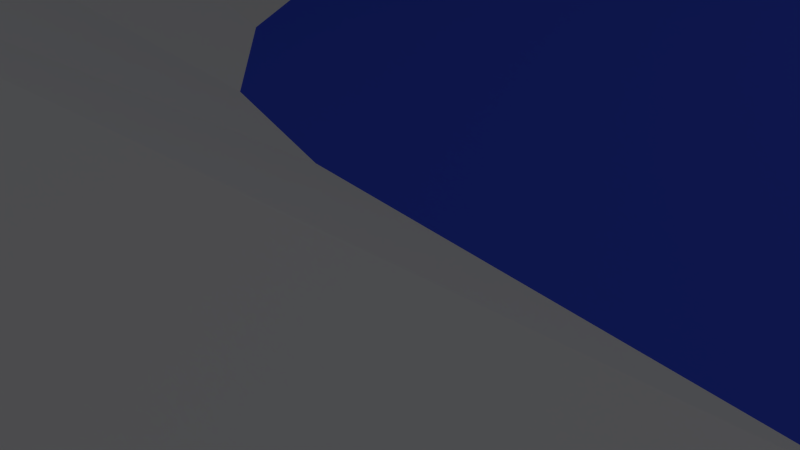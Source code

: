 # Source: pa-02-total.blend  (saved by Blender 2.72.0; exported with 4.5.12 LTS)
import bpy
from mathutils import Matrix  # noqa: F401  (used for matrix-valued properties, if any)

bpy.ops.wm.read_factory_settings(use_empty=True)
scene = bpy.context.scene
scene.name = 'Scene'

# ---- collections
col_collection_1 = bpy.data.collections.new('Collection 1'); scene.collection.children.link(col_collection_1)
col_pot = bpy.data.collections.new('Pot')  # instanced only; not linked into the scene

# ---- materials (node trees are filled in below, after node groups)
mat_material_002 = bpy.data.materials.new('Material.002')
mat_material_002.alpha_threshold = 0.0
mat_material_002.diffuse_color = (0.04846, 0.09229, 0.8, 1.0)
mat_material_002.roughness = 0.5
mat_material_001 = bpy.data.materials.new('Material.001')
mat_material_001.alpha_threshold = 0.0
mat_material_001.diffuse_color = (0.7663, 0.7746, 0.8, 1.0)
mat_material_001.roughness = 0.5

# ---- material node trees

# ---- world
world_world = bpy.data.worlds.new('World'); scene.world = world_world
world_world.color = (0.05088, 0.05088, 0.05088)
world_world.use_sun_shadow = False
world_world.sun_shadow_jitter_overblur = 0.0
world_world.cycles.sampling_method = 'MANUAL'
world_world.cycles.sample_map_resolution = 256

# ---- cameras
cam_camera = bpy.data.cameras.new('Camera')
cam_camera.clip_end = 100.0
cam_camera.lens = 35.0
cam_camera.sensor_width = 32.0
cam_camera.sensor_height = 18.0
cam_camera.ortho_scale = 7.314
cam_camera.dof.focus_distance = 0.0

# ---- lights
light_lamp = bpy.data.lights.new('Lamp', 'POINT')
light_lamp.transmission_factor = 0.0
light_lamp.cutoff_distance = 30.0
light_lamp.energy = 100.0
light_lamp.shadow_buffer_clip_start = 1.001
light_lamp.shadow_soft_size = 0.1
light_lamp.shadow_maximum_resolution = 0.006
light_lamp.use_absolute_resolution = True
light_lamp.cycles.use_multiple_importance_sampling = False

# ---- meshes
me_plane_001 = bpy.data.meshes.new('Plane.001')
me_plane_001.from_pydata([(-1.0, -1.0, 0.0), (1.0, -1.0, 0.0), (-1.0, 1.0, 0.0), (1.0, 1.0, 0.0)], [], [(0, 1, 3, 2)])
me_plane_001.materials.append(mat_material_002)
me_plane_001.use_remesh_preserve_volume = False
me_plane_001.use_remesh_preserve_attributes = False
me_plane_001.use_mirror_vertex_groups = False
me_plane_001.update()
me_plane = bpy.data.meshes.new('Plane')
me_plane.from_pydata([(-1.0, -0.9999, 0.0001873), (1.0, -1.0, 0.1923), (-1.0, 1.0, 0.0), (0.9361, 1.009, 0.1246), (-1.0, 0.0, 0.2303), (-0.03992, -0.9634, 0.103), (0.9776, 0.116, 0.1339), (-0.0001162, 1.0, 0.0002266), (0.00505, -0.02169, -0.1244), (-1.0, -0.5, 0.04311), (0.5, -1.0, 0.1923), (0.9361, 0.509, 0.1246), (-0.5, 1.0, 0.0), (-1.0, 0.5, 0.04297), (-0.5399, -0.9634, 0.103), (1.0, -0.5, 0.1923), (0.4361, 1.009, 0.1246), (0.01334, 0.4958, -0.02795), (-0.02671, -0.4679, 0.0735), (-0.5404, -0.007426, 0.1982), (0.5203, 0.1057, 0.047), (0.4501, 0.5046, 0.09533), (-0.5, 0.5, 0.04297), (-0.5396, -0.4637, 0.1453), (0.5095, -0.503, 0.1724), (-1.003, -0.747, 0.008439), (0.75, -1.0, 0.2705), (0.9201, 0.7612, 0.156), (-0.75, 1.0, 0.0), (-1.0, 0.25, 0.1748), (-0.3, -0.9542, 0.1289), (0.985, -0.1803, 0.1094), (0.2275, 1.003, 0.04381), (-0.005109, 0.7507, 0.00995), (-0.007356, -0.2539, -0.06254), (-0.7502, -3.526e-05, 0.3013), (0.3033, 0.002347, -0.09694), (-1.0, -0.25, 0.1748), (0.2361, -0.9872, 0.0621), (0.9628, 0.3223, 0.1262), (-0.25, 1.0, 0.0), (-1.0, 0.75, 0.0), (-0.764, -0.9871, 0.03621), (1.0, -0.75, 0.2705), (0.6701, 1.011, 0.156), (0.01119, 0.2338, -0.09637), (-0.04969, -0.7043, 0.1284), (-0.3243, -0.01955, -0.009054), (0.7289, 0.1735, 0.1773), (0.4202, 0.7612, 0.1557), (0.5016, 0.306, 0.04161), (0.2496, 0.4962, -0.002402), (0.6764, 0.5115, 0.1445), (-0.5, 0.75, 0.0), (-0.5258, 0.2456, 0.1563), (-0.75, 0.5, 0.09261), (-0.2501, 0.4974, -0.005634), (-0.5355, -0.2442, 0.1854), (-0.55, -0.7042, 0.1289), (-0.7634, -0.4878, 0.1271), (-0.3075, -0.4575, 0.1216), (0.5221, -0.1928, 0.03103), (0.4995, -0.7496, 0.2717), (0.2594, -0.4946, 0.01317), (0.7516, -0.5005, 0.2672), (0.6501, 0.7641, 0.1949), (-0.25, 0.75, 0.0), (-0.3236, -0.242, 0.03688), (0.7398, -0.1493, 0.1826), (0.2136, 0.7547, 0.07058), (0.287, 0.2368, -0.07871), (0.7044, 0.3516, 0.1649), (-0.75, 0.75, 0.002415), (-0.75, 0.25, 0.2303), (-0.2933, 0.2363, -0.02431), (-0.753, -0.2473, 0.2379), (-0.7743, -0.7277, 0.06517), (-0.3124, -0.6928, 0.1611), (0.291, -0.2593, -0.08258), (0.2303, -0.73, 0.1359), (0.75, -0.75, 0.3747)], [], [(65, 27, 3, 44), (66, 33, 7, 40), (67, 34, 8, 47), (68, 31, 6, 48), (69, 49, 16, 32), (70, 50, 21, 51), (71, 39, 11, 52), (72, 53, 12, 28), (73, 54, 22, 55), (74, 45, 17, 56), (75, 57, 19, 35), (76, 58, 23, 59), (77, 46, 18, 60), (78, 61, 20, 36), (79, 62, 24, 63), (80, 43, 15, 64), (49, 65, 44, 16), (21, 52, 65, 49), (52, 11, 27, 65), (53, 66, 40, 12), (22, 56, 66, 53), (56, 17, 33, 66), (57, 67, 47, 19), (23, 60, 67, 57), (60, 18, 34, 67), (61, 68, 48, 20), (24, 64, 68, 61), (64, 15, 31, 68), (33, 69, 32, 7), (17, 51, 69, 33), (51, 21, 49, 69), (45, 70, 51, 17), (8, 36, 70, 45), (36, 20, 50, 70), (50, 71, 52, 21), (20, 48, 71, 50), (48, 6, 39, 71), (41, 72, 28, 2), (13, 55, 72, 41), (55, 22, 53, 72), (29, 73, 55, 13), (4, 35, 73, 29), (35, 19, 54, 73), (54, 74, 56, 22), (19, 47, 74, 54), (47, 8, 45, 74), (37, 75, 35, 4), (9, 59, 75, 37), (59, 23, 57, 75), (25, 76, 59, 9), (0, 42, 76, 25), (42, 14, 58, 76), (58, 77, 60, 23), (14, 30, 77, 58), (30, 5, 46, 77), (34, 78, 36, 8), (18, 63, 78, 34), (63, 24, 61, 78), (46, 79, 63, 18), (5, 38, 79, 46), (38, 10, 62, 79), (62, 80, 64, 24), (10, 26, 80, 62), (26, 1, 43, 80)])
me_plane.materials.append(mat_material_001)
me_plane.use_remesh_preserve_volume = False
me_plane.use_remesh_preserve_attributes = False
me_plane.use_mirror_vertex_groups = False
me_plane.update()

# ---- objects
ob_pot = bpy.data.objects.new('Pot', None)
ob_plane_001 = bpy.data.objects.new('Plane.001', me_plane_001)
ob_plane = bpy.data.objects.new('Plane', me_plane)
ob_lamp = bpy.data.objects.new('Lamp', light_lamp)
ob_camera = bpy.data.objects.new('Camera', cam_camera)

# ---- transforms, parenting, visibility, modifiers, constraints
ob_pot.location = (0.0, -2.27, -0.1)
ob_pot.scale = (0.02572, 0.02572, 0.02572)
ob_pot.empty_image_offset = (0.0, 0.0)
ob_pot.show_instancer_for_render = False
ob_pot.instance_type = 'COLLECTION'
ob_pot.lineart.crease_threshold = 0.0
ob_plane_001.location = (0.0, 0.0, -0.1017)
ob_plane_001.scale = (7.833, 7.833, 7.833)
ob_plane_001.lineart.crease_threshold = 0.0
ob_plane.location = (0.0, 0.0, 0.0)
ob_plane.scale = (7.023, 7.023, 7.023)
ob_plane.lineart.crease_threshold = 0.0
ob_lamp.location = (4.076, 1.005, 5.904)
ob_lamp.rotation_euler = (0.6503, 0.05522, 1.866)
ob_lamp.lock_rotations_4d = False
ob_lamp.empty_display_type = 'ARROWS'
ob_lamp.color = (0.0, 0.0, 0.0, 0.0)
ob_lamp.lineart.crease_threshold = 0.0
ob_camera.location = (1.21, -3.305, 0.57)
ob_camera.rotation_euler = (1.109, 0.01082, 0.8149)
ob_camera.lock_rotations_4d = False
ob_camera.empty_display_type = 'ARROWS'
ob_camera.color = (0.0, 0.0, 0.0, 0.0)
ob_camera.display_type = 'WIRE'
ob_camera.lineart.crease_threshold = 0.0
ob_pot.instance_collection = col_pot

# ---- collection membership
col_collection_1.objects.link(ob_pot)
col_collection_1.objects.link(ob_plane_001)
col_collection_1.objects.link(ob_plane)
col_collection_1.objects.link(ob_lamp)
col_collection_1.objects.link(ob_camera)

# ---- scene / render settings (as saved in the file)
scene.camera = ob_camera
scene.frame_start = 1; scene.frame_end = 100; scene.frame_set(0)
scene.render.engine = 'CYCLES'
scene.render.resolution_percentage = 50
scene.render.fps = 30
scene.render.dither_intensity = 0.0
scene.cycles.use_denoising = False
scene.cycles.samples = 10
scene.cycles.sampling_pattern = 'TABULATED_SOBOL'
scene.cycles.light_sampling_threshold = 0.0
scene.cycles.use_adaptive_sampling = False
scene.cycles.use_light_tree = False
scene.cycles.blur_glossy = 0.0
scene.cycles.pixel_filter_type = 'GAUSSIAN'
scene.cycles.sample_clamp_indirect = 0.0
scene.view_settings.view_transform = 'Standard'
bpy.context.view_layer.update()
